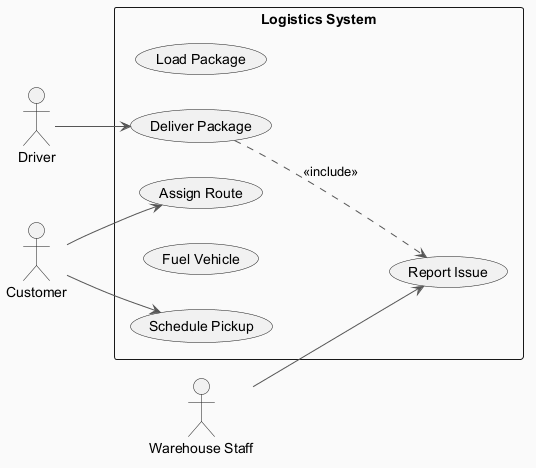

The diagram above was rendered by PlantUML. Its source (embedded in the PNG):
@startuml
skinparam backgroundColor #FAFAFA
skinparam classBackgroundColor #FFF3E0
skinparam classBorderColor #E65100
skinparam ArrowColor #555555
left to right direction
actor "Driver" as D
actor "Warehouse Staff" as WS
actor "Customer" as C
rectangle "Logistics System" {
  usecase "Report Issue" as UC_ReportIssue
  usecase "Load Package" as UC_LoadPackage
  usecase "Assign Route" as UC_AssignRoute
  usecase "Deliver Package" as UC_DeliverPackage
  usecase "Fuel Vehicle" as UC_FuelVehicle
  usecase "Schedule Pickup" as UC_SchedulePickup
}
D --> UC_DeliverPackage
WS --> UC_ReportIssue
C --> UC_AssignRoute
C --> UC_SchedulePickup
UC_DeliverPackage ..> UC_ReportIssue : <<include>>
@enduml